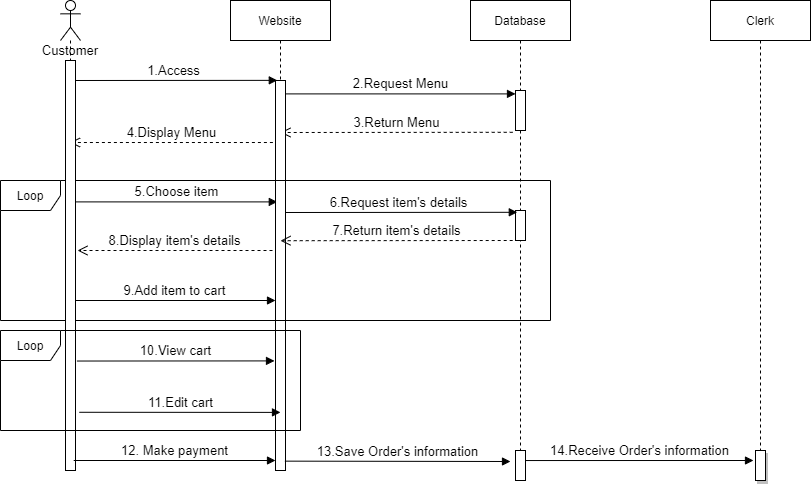

The diagram above was exported from draw.io. Its source (the exported page's mxGraphModel, read from the mxfile embedded in the PNG):
<mxGraphModel dx="1847" dy="580" grid="1" gridSize="10" guides="1" tooltips="1" connect="1" arrows="1" fold="1" page="1" pageScale="1" pageWidth="850" pageHeight="1100" math="0" shadow="0">
  <root>
    <mxCell id="0" />
    <mxCell id="1" parent="0" />
    <mxCell id="JB-RZuVIk13L29wSlkp--7" value="Database" style="shape=umlLifeline;perimeter=lifelinePerimeter;whiteSpace=wrap;html=1;container=1;collapsible=0;recursiveResize=0;outlineConnect=0;" parent="1" vertex="1">
      <mxGeometry x="440" y="40" width="100" height="470" as="geometry" />
    </mxCell>
    <mxCell id="JB-RZuVIk13L29wSlkp--13" value="" style="html=1;points=[];perimeter=orthogonalPerimeter;" parent="JB-RZuVIk13L29wSlkp--7" vertex="1">
      <mxGeometry x="45" y="90" width="10" height="40" as="geometry" />
    </mxCell>
    <mxCell id="JB-RZuVIk13L29wSlkp--25" value="" style="html=1;points=[];perimeter=orthogonalPerimeter;" parent="JB-RZuVIk13L29wSlkp--7" vertex="1">
      <mxGeometry x="45" y="210" width="10" height="30" as="geometry" />
    </mxCell>
    <mxCell id="JB-RZuVIk13L29wSlkp--8" value="Clerk" style="shape=umlLifeline;perimeter=lifelinePerimeter;whiteSpace=wrap;html=1;container=1;collapsible=0;recursiveResize=0;outlineConnect=0;" parent="1" vertex="1">
      <mxGeometry x="680" y="40" width="100" height="470" as="geometry" />
    </mxCell>
    <mxCell id="JB-RZuVIk13L29wSlkp--34" value="" style="html=1;points=[];perimeter=orthogonalPerimeter;shadow=1;" parent="JB-RZuVIk13L29wSlkp--8" vertex="1">
      <mxGeometry x="45" y="450" width="10" height="30" as="geometry" />
    </mxCell>
    <mxCell id="JB-RZuVIk13L29wSlkp--12" value="&lt;font style=&quot;font-size: 13px&quot;&gt;2.Request Menu&lt;/font&gt;" style="html=1;verticalAlign=bottom;endArrow=block;exitX=1;exitY=0.268;exitDx=0;exitDy=0;exitPerimeter=0;" parent="1" target="JB-RZuVIk13L29wSlkp--13" edge="1">
      <mxGeometry width="80" relative="1" as="geometry">
        <mxPoint x="255" y="133.39999999999998" as="sourcePoint" />
        <mxPoint x="330" y="140" as="targetPoint" />
      </mxGeometry>
    </mxCell>
    <mxCell id="JB-RZuVIk13L29wSlkp--17" value="&lt;font style=&quot;font-size: 13px&quot;&gt;4.Display Menu&lt;/font&gt;" style="html=1;verticalAlign=bottom;endArrow=open;dashed=1;endSize=8;exitX=-0.26;exitY=0.159;exitDx=0;exitDy=0;exitPerimeter=0;" parent="1" source="JB-RZuVIk13L29wSlkp--30" target="JB-RZuVIk13L29wSlkp--5" edge="1">
      <mxGeometry relative="1" as="geometry">
        <mxPoint x="250" y="170" as="sourcePoint" />
        <mxPoint x="45" y="180" as="targetPoint" />
      </mxGeometry>
    </mxCell>
    <mxCell id="JB-RZuVIk13L29wSlkp--18" value="&lt;font style=&quot;font-size: 13px&quot;&gt;5.Choose item&lt;/font&gt;" style="html=1;verticalAlign=bottom;endArrow=block;entryX=0.18;entryY=0.028;entryDx=0;entryDy=0;entryPerimeter=0;" parent="1" source="JB-RZuVIk13L29wSlkp--15" target="JB-RZuVIk13L29wSlkp--19" edge="1">
      <mxGeometry width="80" relative="1" as="geometry">
        <mxPoint x="60" y="240" as="sourcePoint" />
        <mxPoint x="240" y="241" as="targetPoint" />
      </mxGeometry>
    </mxCell>
    <mxCell id="JB-RZuVIk13L29wSlkp--24" value="&lt;font style=&quot;font-size: 13px&quot;&gt;6.Request item's details&lt;/font&gt;" style="html=1;verticalAlign=bottom;endArrow=block;entryX=0.18;entryY=0.06;entryDx=0;entryDy=0;entryPerimeter=0;" parent="1" target="JB-RZuVIk13L29wSlkp--25" edge="1">
      <mxGeometry width="80" relative="1" as="geometry">
        <mxPoint x="250" y="252" as="sourcePoint" />
        <mxPoint x="480" y="250" as="targetPoint" />
      </mxGeometry>
    </mxCell>
    <mxCell id="JB-RZuVIk13L29wSlkp--14" value="&lt;font style=&quot;font-size: 13px&quot;&gt;3.Return Menu&lt;/font&gt;" style="html=1;verticalAlign=bottom;endArrow=open;dashed=1;endSize=8;exitX=-0.28;exitY=1.045;exitDx=0;exitDy=0;exitPerimeter=0;" parent="1" source="JB-RZuVIk13L29wSlkp--13" edge="1">
      <mxGeometry relative="1" as="geometry">
        <mxPoint x="480" y="200" as="sourcePoint" />
        <mxPoint x="250" y="172" as="targetPoint" />
      </mxGeometry>
    </mxCell>
    <mxCell id="JB-RZuVIk13L29wSlkp--23" value="1.Access" style="html=1;verticalAlign=bottom;endArrow=block;entryX=0.18;entryY=-0.003;entryDx=0;entryDy=0;entryPerimeter=0;fontSize=13;" parent="1" edge="1">
      <mxGeometry width="80" relative="1" as="geometry">
        <mxPoint x="40" y="120" as="sourcePoint" />
        <mxPoint x="246.80000000000018" y="119.85000000000002" as="targetPoint" />
      </mxGeometry>
    </mxCell>
    <mxCell id="JB-RZuVIk13L29wSlkp--6" value="Website" style="shape=umlLifeline;perimeter=lifelinePerimeter;whiteSpace=wrap;html=1;container=1;collapsible=0;recursiveResize=0;outlineConnect=0;" parent="1" vertex="1">
      <mxGeometry x="200" y="40" width="100" height="470" as="geometry" />
    </mxCell>
    <mxCell id="JB-RZuVIk13L29wSlkp--19" value="" style="html=1;points=[];perimeter=orthogonalPerimeter;" parent="JB-RZuVIk13L29wSlkp--6" vertex="1">
      <mxGeometry x="45" y="200" width="10" height="50" as="geometry" />
    </mxCell>
    <mxCell id="JB-RZuVIk13L29wSlkp--30" value="" style="html=1;points=[];perimeter=orthogonalPerimeter;" parent="JB-RZuVIk13L29wSlkp--6" vertex="1">
      <mxGeometry x="45" y="80" width="10" height="390" as="geometry" />
    </mxCell>
    <mxCell id="JB-RZuVIk13L29wSlkp--28" value="&lt;font style=&quot;font-size: 13px&quot;&gt;9.Add item to cart&lt;/font&gt;" style="html=1;verticalAlign=bottom;endArrow=block;entryX=0.18;entryY=0.028;entryDx=0;entryDy=0;entryPerimeter=0;" parent="JB-RZuVIk13L29wSlkp--6" edge="1">
      <mxGeometry width="80" relative="1" as="geometry">
        <mxPoint x="-156.8" y="300" as="sourcePoint" />
        <mxPoint x="44.99999999999994" y="300" as="targetPoint" />
      </mxGeometry>
    </mxCell>
    <mxCell id="VREjlpWdlvUW2X-Uuh2u-1" value="Loop" style="shape=umlFrame;whiteSpace=wrap;html=1;hachureGap=4;pointerEvents=0;" parent="JB-RZuVIk13L29wSlkp--6" vertex="1">
      <mxGeometry x="-230" y="180" width="550" height="140" as="geometry" />
    </mxCell>
    <mxCell id="JB-RZuVIk13L29wSlkp--26" value="&lt;font style=&quot;font-size: 13px&quot;&gt;7.Return item's details&lt;/font&gt;" style="html=1;verticalAlign=bottom;endArrow=open;dashed=1;endSize=8;exitX=-0.28;exitY=1.045;exitDx=0;exitDy=0;exitPerimeter=0;" parent="1" edge="1">
      <mxGeometry relative="1" as="geometry">
        <mxPoint x="482.20000000000005" y="279.99999999999994" as="sourcePoint" />
        <mxPoint x="250" y="280.2" as="targetPoint" />
      </mxGeometry>
    </mxCell>
    <mxCell id="JB-RZuVIk13L29wSlkp--27" value="&lt;font style=&quot;font-size: 13px&quot;&gt;8.Display item's details&lt;/font&gt;" style="html=1;verticalAlign=bottom;endArrow=open;dashed=1;endSize=8;" parent="1" edge="1">
      <mxGeometry relative="1" as="geometry">
        <mxPoint x="242" y="290" as="sourcePoint" />
        <mxPoint x="47" y="290" as="targetPoint" />
      </mxGeometry>
    </mxCell>
    <mxCell id="JB-RZuVIk13L29wSlkp--5" value="Customer" style="shape=umlLifeline;participant=umlActor;perimeter=lifelinePerimeter;whiteSpace=wrap;html=1;container=1;collapsible=0;recursiveResize=0;verticalAlign=top;spacingTop=36;outlineConnect=0;fontSize=13;" parent="1" vertex="1">
      <mxGeometry x="30" y="40" width="20" height="470" as="geometry" />
    </mxCell>
    <mxCell id="JB-RZuVIk13L29wSlkp--15" value="" style="html=1;points=[];perimeter=orthogonalPerimeter;" parent="JB-RZuVIk13L29wSlkp--5" vertex="1">
      <mxGeometry x="5" y="60" width="10" height="410" as="geometry" />
    </mxCell>
    <mxCell id="JB-RZuVIk13L29wSlkp--31" value="&lt;font style=&quot;font-size: 13px&quot;&gt;10.View cart&lt;/font&gt;" style="html=1;verticalAlign=bottom;endArrow=block;entryX=-0.1;entryY=0.719;entryDx=0;entryDy=0;entryPerimeter=0;exitX=1.14;exitY=0.733;exitDx=0;exitDy=0;exitPerimeter=0;" parent="1" source="JB-RZuVIk13L29wSlkp--15" target="JB-RZuVIk13L29wSlkp--30" edge="1">
      <mxGeometry width="80" relative="1" as="geometry">
        <mxPoint x="43.200000000000045" y="380" as="sourcePoint" />
        <mxPoint x="245" y="380" as="targetPoint" />
      </mxGeometry>
    </mxCell>
    <mxCell id="JB-RZuVIk13L29wSlkp--35" value="&lt;font style=&quot;font-size: 13px&quot;&gt;13.Save Order's information&lt;/font&gt;" style="html=1;verticalAlign=bottom;endArrow=block;exitX=0.94;exitY=0.976;exitDx=0;exitDy=0;exitPerimeter=0;" parent="1" source="JB-RZuVIk13L29wSlkp--30" edge="1">
      <mxGeometry width="80" relative="1" as="geometry">
        <mxPoint x="260" y="471" as="sourcePoint" />
        <mxPoint x="480" y="501" as="targetPoint" />
      </mxGeometry>
    </mxCell>
    <mxCell id="JB-RZuVIk13L29wSlkp--32" value="&lt;font style=&quot;font-size: 13px&quot;&gt;12. Make payment&lt;/font&gt;" style="html=1;verticalAlign=bottom;endArrow=block;entryX=0.18;entryY=0.028;entryDx=0;entryDy=0;entryPerimeter=0;" parent="1" edge="1">
      <mxGeometry width="80" relative="1" as="geometry">
        <mxPoint x="43.200000000000045" y="500" as="sourcePoint" />
        <mxPoint x="245" y="500" as="targetPoint" />
      </mxGeometry>
    </mxCell>
    <mxCell id="VREjlpWdlvUW2X-Uuh2u-4" value="&lt;font style=&quot;font-size: 13px&quot;&gt;11.Edit cart&lt;/font&gt;" style="html=1;verticalAlign=bottom;endArrow=block;exitX=1.38;exitY=0.858;exitDx=0;exitDy=0;exitPerimeter=0;entryX=0.5;entryY=0.851;entryDx=0;entryDy=0;entryPerimeter=0;" parent="1" source="JB-RZuVIk13L29wSlkp--15" target="JB-RZuVIk13L29wSlkp--30" edge="1">
      <mxGeometry width="80" relative="1" as="geometry">
        <mxPoint x="50" y="450" as="sourcePoint" />
        <mxPoint x="240" y="452" as="targetPoint" />
      </mxGeometry>
    </mxCell>
    <mxCell id="VREjlpWdlvUW2X-Uuh2u-5" value="Loop" style="shape=umlFrame;whiteSpace=wrap;html=1;hachureGap=4;pointerEvents=0;" parent="1" vertex="1">
      <mxGeometry x="-30" y="370" width="300" height="100" as="geometry" />
    </mxCell>
    <mxCell id="jqezfoNV_I-CVry3LYFU-1" value="" style="html=1;points=[];perimeter=orthogonalPerimeter;" parent="1" vertex="1">
      <mxGeometry x="485" y="490" width="10" height="30" as="geometry" />
    </mxCell>
    <mxCell id="jqezfoNV_I-CVry3LYFU-2" value="&lt;font style=&quot;font-size: 13px&quot;&gt;14.Receive Order's information&lt;/font&gt;" style="html=1;verticalAlign=bottom;endArrow=block;entryX=-0.26;entryY=0.265;entryDx=0;entryDy=0;entryPerimeter=0;exitX=0.94;exitY=0.976;exitDx=0;exitDy=0;exitPerimeter=0;" parent="1" edge="1">
      <mxGeometry width="80" relative="1" as="geometry">
        <mxPoint x="495.0000000000001" y="500.03999999999985" as="sourcePoint" />
        <mxPoint x="723.0000000000001" y="499.9999999999999" as="targetPoint" />
      </mxGeometry>
    </mxCell>
  </root>
</mxGraphModel>